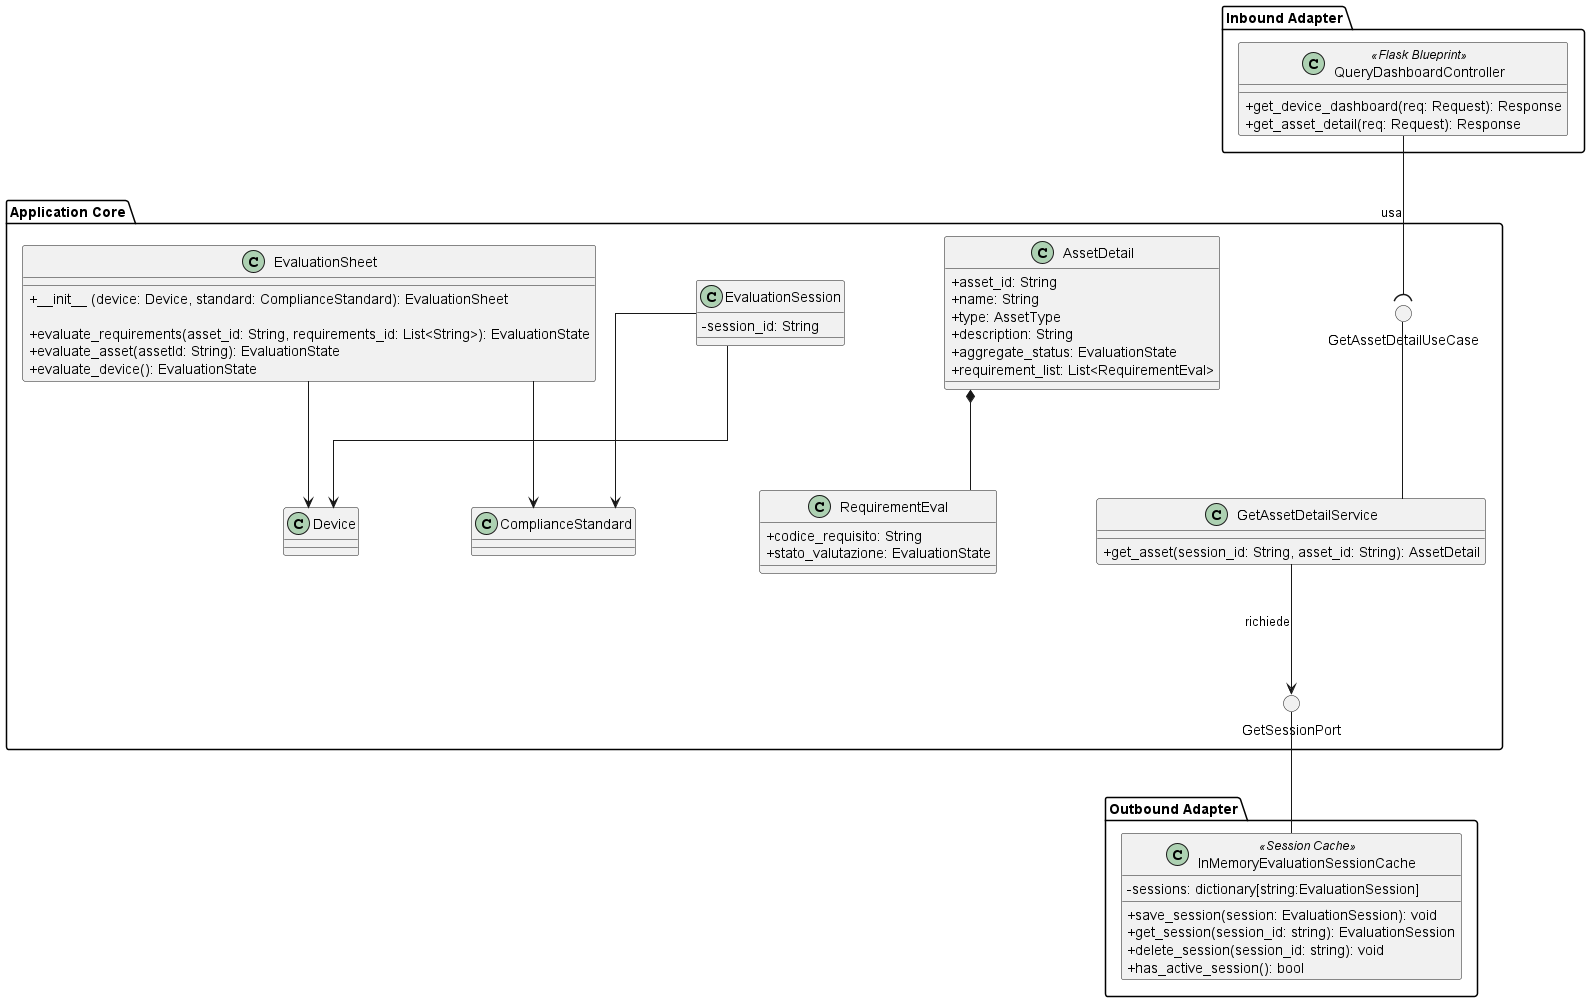

The diagram above was rendered by PlantUML. Its source (embedded in the PNG):
@startuml GetAssetDetail
skinparam linetype ortho
skinparam nodesep 100
skinparam ranksep 100
skinparam classAttributeIconSize 0

package "Inbound Adapter" {
    !include InboundAdapters/QueryDashboardController.puml
}

package "Application Core" {

    () "GetAssetDetailUseCase" as GetAssetDetailUseCase

    class AssetDetail {
        + asset_id: String
        + name: String
        + type: AssetType
        + description: String
        + aggregate_status: EvaluationState
        + requirement_list: List<RequirementEval>
    }

    class RequirementEval{
        + codice_requisito: String
        + stato_valutazione: EvaluationState
    }

    !include ApplicationServices/GetAssetDetailService.puml

    !include Domain/EvaluationSession.puml
    !include Domain/EvaluationSheet.puml

    () "GetSessionPort"

    GetAssetDetailService -up- GetAssetDetailUseCase
    GetAssetDetailService --> GetSessionPort : richiede
    AssetDetail *-- RequirementEval
}

package "Outbound Adapter" {
    class InMemoryEvaluationSessionCache <<Session Cache>> {
        - sessions: dictionary[string:EvaluationSession]
        + save_session(session: EvaluationSession): void
        + get_session(session_id: string): EvaluationSession
        + delete_session(session_id: string): void
        + has_active_session(): bool
    }
}

QueryDashboardController --( GetAssetDetailUseCase : usa
InMemoryEvaluationSessionCache -up- GetSessionPort

@enduml